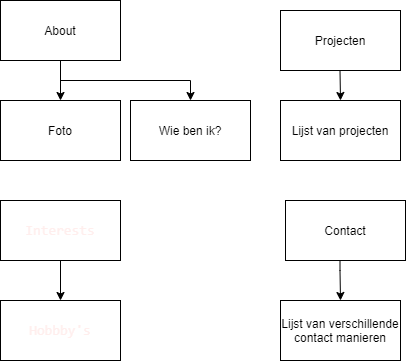

The diagram above was exported from draw.io. Its source (the exported page's mxGraphModel, read from the mxfile embedded in the PNG):
<mxGraphModel dx="1758" dy="922" grid="1" gridSize="10" guides="1" tooltips="1" connect="1" arrows="1" fold="1" page="1" pageScale="1" pageWidth="850" pageHeight="1100" math="0" shadow="0">
  <root>
    <mxCell id="0" />
    <mxCell id="1" parent="0" />
    <mxCell id="6" style="edgeStyle=orthogonalEdgeStyle;rounded=0;orthogonalLoop=1;jettySize=auto;html=1;exitX=0.5;exitY=1;exitDx=0;exitDy=0;" parent="1" source="2" target="3" edge="1">
      <mxGeometry relative="1" as="geometry" />
    </mxCell>
    <mxCell id="8" style="edgeStyle=orthogonalEdgeStyle;rounded=0;orthogonalLoop=1;jettySize=auto;html=1;exitX=0.5;exitY=1;exitDx=0;exitDy=0;" parent="1" source="2" target="4" edge="1">
      <mxGeometry relative="1" as="geometry" />
    </mxCell>
    <mxCell id="2" value="About" style="rounded=0;whiteSpace=wrap;html=1;" parent="1" vertex="1">
      <mxGeometry x="80" y="260" width="120" height="60" as="geometry" />
    </mxCell>
    <mxCell id="3" value="Foto" style="rounded=0;whiteSpace=wrap;html=1;" parent="1" vertex="1">
      <mxGeometry x="80" y="360" width="120" height="60" as="geometry" />
    </mxCell>
    <mxCell id="4" value="Wie ben ik?" style="rounded=0;whiteSpace=wrap;html=1;" parent="1" vertex="1">
      <mxGeometry x="210" y="360" width="120" height="60" as="geometry" />
    </mxCell>
    <mxCell id="14" value="&lt;div style=&quot;font-family: &amp;#34;consolas&amp;#34; , &amp;#34;courier new&amp;#34; , monospace ; font-size: 14px ; line-height: 19px&quot;&gt;&lt;font color=&quot;#ffeeed&quot;&gt;Interests&lt;/font&gt;&lt;/div&gt;" style="rounded=0;whiteSpace=wrap;html=1;" parent="1" vertex="1">
      <mxGeometry x="80" y="460" width="120" height="60" as="geometry" />
    </mxCell>
    <mxCell id="15" style="edgeStyle=orthogonalEdgeStyle;rounded=0;orthogonalLoop=1;jettySize=auto;html=1;exitX=0.5;exitY=1;exitDx=0;exitDy=0;" parent="1" source="14" edge="1">
      <mxGeometry relative="1" as="geometry">
        <mxPoint x="139.5" y="530" as="sourcePoint" />
        <mxPoint x="140" y="560" as="targetPoint" />
      </mxGeometry>
    </mxCell>
    <mxCell id="16" value="&lt;div style=&quot;font-family: &amp;#34;consolas&amp;#34; , &amp;#34;courier new&amp;#34; , monospace ; font-size: 14px ; line-height: 19px&quot;&gt;&lt;font color=&quot;#ffeeed&quot;&gt;Hobbby's&lt;/font&gt;&lt;/div&gt;" style="rounded=0;whiteSpace=wrap;html=1;" parent="1" vertex="1">
      <mxGeometry x="80" y="560" width="120" height="60" as="geometry" />
    </mxCell>
    <mxCell id="21" value="Projecten" style="rounded=0;whiteSpace=wrap;html=1;" parent="1" vertex="1">
      <mxGeometry x="360" y="270" width="120" height="60" as="geometry" />
    </mxCell>
    <mxCell id="22" value="Lijst van projecten" style="rounded=0;whiteSpace=wrap;html=1;" parent="1" vertex="1">
      <mxGeometry x="360" y="360" width="120" height="60" as="geometry" />
    </mxCell>
    <mxCell id="23" style="edgeStyle=orthogonalEdgeStyle;rounded=0;orthogonalLoop=1;jettySize=auto;html=1;exitX=0.5;exitY=1;exitDx=0;exitDy=0;" parent="1" edge="1">
      <mxGeometry relative="1" as="geometry">
        <mxPoint x="419.5" y="330" as="sourcePoint" />
        <mxPoint x="420" y="360" as="targetPoint" />
      </mxGeometry>
    </mxCell>
    <mxCell id="24" value="Contact" style="rounded=0;whiteSpace=wrap;html=1;" parent="1" vertex="1">
      <mxGeometry x="365" y="460" width="120" height="60" as="geometry" />
    </mxCell>
    <mxCell id="28" style="edgeStyle=orthogonalEdgeStyle;rounded=0;orthogonalLoop=1;jettySize=auto;html=1;exitX=0.5;exitY=1;exitDx=0;exitDy=0;" parent="1" edge="1">
      <mxGeometry relative="1" as="geometry">
        <mxPoint x="419.5" y="520" as="sourcePoint" />
        <mxPoint x="420" y="560" as="targetPoint" />
        <Array as="points">
          <mxPoint x="420" y="530" />
          <mxPoint x="420" y="530" />
        </Array>
      </mxGeometry>
    </mxCell>
    <mxCell id="29" value="Lijst van verschillende contact manieren" style="rounded=0;whiteSpace=wrap;html=1;" parent="1" vertex="1">
      <mxGeometry x="360" y="560" width="120" height="60" as="geometry" />
    </mxCell>
  </root>
</mxGraphModel>